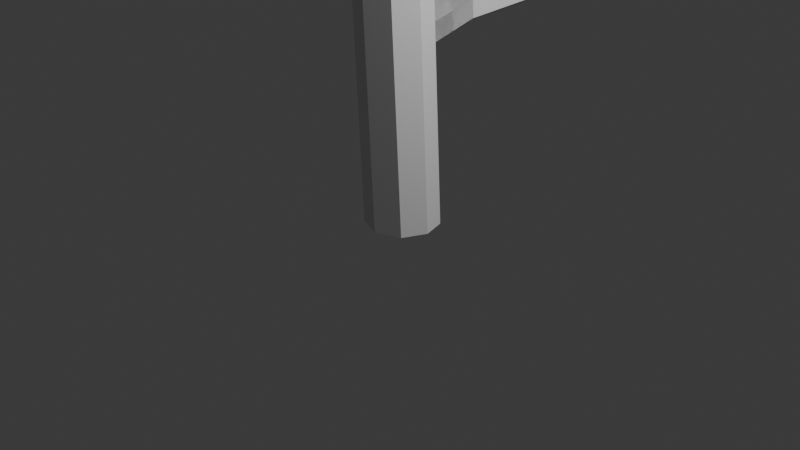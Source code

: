 # Source: tree.blend  (saved by Blender 4.0.36; exported with 4.5.12 LTS)
import bpy
from mathutils import Matrix  # noqa: F401  (used for matrix-valued properties, if any)

bpy.ops.wm.read_factory_settings(use_empty=True)
scene = bpy.context.scene
scene.name = 'Scene'

# ---- collections
col_collection = bpy.data.collections.new('Collection'); scene.collection.children.link(col_collection)

# ---- world
world_world = bpy.data.worlds.new('World'); scene.world = world_world
world_world.use_nodes = True; world_world.node_tree.nodes.clear()
_N = world_world.node_tree.nodes; _L = world_world.node_tree.links
n0 = _N.new('ShaderNodeOutputWorld'); n0.name = 'World Output'; n0.location = (300, 300)
n1 = _N.new('ShaderNodeBackground'); n1.name = 'Background'; n1.location = (10, 300)
n1.inputs[0].default_value = (0.05088, 0.05088, 0.05088, 1.0)
_L.new(n1.outputs[0], n0.inputs[0])
n0.is_active_output = True
world_world.color = (0.05088, 0.05088, 0.05088)
world_world.use_sun_shadow = False
world_world.sun_shadow_jitter_overblur = 0.0

# ---- cameras
cam_camera = bpy.data.cameras.new('Camera')
cam_camera.clip_end = 100.0
cam_camera.ortho_scale = 7.314

# ---- lights
light_light = bpy.data.lights.new('Light', 'POINT')
light_light.transmission_factor = 0.0
light_light.use_soft_falloff = False
light_light.energy = 1000.0
light_light.shadow_soft_size = 0.1
light_light.shadow_maximum_resolution = 0.006
light_light.use_absolute_resolution = True

# ---- meshes
me_cylinder_001 = bpy.data.meshes.new('Cylinder.001')
me_cylinder_001.from_pydata([(1.051, 1.0, -1.0), (0.0, 1.0, 1.0), (1.849, 0.7071, -1.0), (0.7984, 0.7071, 1.0), (2.051, 0.0, -1.0), (1.0, 0.0, 1.0), (1.758, -0.7071, -1.0), (0.7071, -0.7071, 1.0), (1.051, -1.0, -1.0), (0.0, -1.0, 1.0), (0.3436, -0.7071, -1.0), (-0.7071, -0.7071, 1.0), (0.05075, 0.0, -1.0), (-1.0, 0.0, 1.0), (0.3436, 0.7071, -1.0), (-0.7071, 0.7071, 1.0), (1.186, 0.7071, 1.422), (0.4791, 1.0, 1.422), (1.479, 0.0, 1.422), (1.186, -0.7071, 1.422), (0.4791, -1.0, 1.422), (-0.228, -0.7071, 1.422), (-0.5209, 0.0, 1.422), (-0.228, 0.7071, 1.422), (-0.2827, 0.7071, 1.781), (-0.9898, 1.0, 1.781), (0.01022, 0.0, 1.781), (-0.2827, -0.7071, 1.781), (-0.9898, -1.0, 1.781), (-1.697, -0.7071, 1.781), (-1.99, 0.0, 1.781), (-1.697, 0.7071, 1.781), (-1.275, 0.102, 2.686), (-1.355, 0.1442, 2.686), (-1.242, 3.943e-09, 2.686), (-1.275, -0.102, 2.686), (-1.355, -0.1442, 2.686), (-1.435, -0.102, 2.686), (-1.468, 3.943e-09, 2.686), (-1.435, 0.102, 2.686), (0.8492, 0.3749, 0.05496), (3.796, 0.3749, 0.09586), (1.122, 0.2651, 0.03008), (3.92, 0.2651, 0.06096), (1.236, 0.0, 0.01978), (3.866, 0.0, 0.04651), (1.122, -0.2651, 0.03008), (3.814, -0.2651, 0.06096), (0.8492, -0.3749, 0.05496), (3.691, -0.3749, 0.09586), (0.576, -0.2651, 0.07984), (3.672, -0.2651, 0.1307), (0.4628, 0.0, 0.09015), (3.621, 0.0, 0.1452), (0.576, 0.2651, 0.07984), (3.672, 0.2651, 0.1307), (7.014, 0.2651, 0.1863), (6.891, 0.3749, 0.2212), (6.96, 2.231e-06, 0.1719), (6.909, -0.2651, 0.1863), (6.785, -0.3749, 0.2212), (6.767, -0.2651, 0.2561), (6.715, 2.231e-06, 0.2706), (6.767, 0.2651, 0.2561), (9.189, 0.2651, 0.1909), (9.065, 0.3749, 0.2258), (9.135, 4.242e-06, 0.1764), (9.084, -0.2651, 0.1909), (9.065, -0.3749, 0.2258), (8.942, -0.2651, 0.2607), (8.89, 4.242e-06, 0.2751), (8.942, 0.2651, 0.2607), (9.994, 0.1024, 0.2559), (9.899, 0.1449, 0.2596), (10.03, 3.967e-06, 0.2544), (9.994, -0.1024, 0.2559), (9.899, -0.1449, 0.2596), (9.804, -0.1024, 0.2632), (9.765, 3.967e-06, 0.2647), (9.804, 0.1024, 0.2632), (-1.0, 0.1952, 1.851), (-2.974, 0.1952, 1.87), (-0.7519, 0.138, 1.87), (-2.829, 0.138, 1.888), (-0.6491, -2.524e-09, 1.877), (-2.769, -2.524e-09, 1.896), (-0.7519, -0.138, 1.87), (-2.829, -0.138, 1.888), (-1.0, -0.1952, 1.851), (-2.974, -0.1952, 1.87), (-1.248, -0.138, 1.833), (-3.12, -0.138, 1.851), (-1.351, -2.524e-09, 1.825), (-3.18, -2.524e-09, 1.844), (-1.248, 0.138, 1.833), (-3.12, 0.138, 1.851), (-3.773, 0.04106, 1.958), (-3.751, 0.05806, 1.939), (-3.783, -4.511e-07, 1.966), (-3.773, -0.04106, 1.958), (-3.751, -0.05806, 1.939), (-3.729, -0.04106, 1.921), (-3.72, -4.511e-07, 1.913), (-3.729, 0.04106, 1.921), (-0.5185, 0.2122, 0.4076), (-0.5424, 0.3001, 0.3792), (-0.5424, 0.3001, 0.3792), (-1.408, 0.3001, 0.3855), (-0.5185, 0.2122, 0.4076), (-1.384, 0.2122, 0.4139), (-0.5086, 0.0, 0.4194), (-1.374, 0.0, 0.4257), (-0.5185, -0.2122, 0.4076), (-1.384, -0.2122, 0.4139), (-0.5424, -0.3001, 0.3792), (-1.408, -0.3001, 0.3855), (-0.5663, -0.2122, 0.3508), (-1.432, -0.2122, 0.3571), (-0.5763, 0.0, 0.339), (-1.442, 0.0, 0.3453), (-0.5663, 0.2122, 0.3508), (-1.432, 0.2122, 0.3571), (-1.384, 0.2122, 0.4139), (-1.408, 0.3001, 0.3855), (-0.5086, 0.0, 0.4194), (-1.374, 0.0, 0.4257), (-0.5185, -0.2122, 0.4076), (-1.384, -0.2122, 0.4139), (-0.5424, -0.3001, 0.3792), (-1.408, -0.3001, 0.3855), (-0.5663, -0.2122, 0.3508), (-1.432, -0.2122, 0.3571), (-0.5763, 0.0, 0.339), (-1.442, 0.0, 0.3453), (-0.5663, 0.2122, 0.3508), (-1.432, 0.2122, 0.3571), (-2.881, 0.2122, 0.4265), (-2.994, 0.3001, 0.4007), (-2.833, 0.0, 0.4372), (-2.881, -0.2122, 0.4265), (-2.994, -0.3001, 0.4007), (-3.108, -0.2122, 0.3749), (-3.156, 0.0, 0.3643), (-3.108, 0.2122, 0.3749), (-3.915, 0.2122, 0.4787), (-4.029, 0.3001, 0.4529), (-3.868, 2.8e-07, 0.4894), (-3.915, -0.2122, 0.4787), (-4.029, -0.3001, 0.4529), (-4.143, -0.2122, 0.4271), (-4.19, 2.8e-07, 0.4164), (-4.143, 0.2122, 0.4271), (-4.314, 0.2434, 0.495), (-4.384, 0.2974, 0.4666), (-4.27, 0.04684, 0.5085), (-4.278, -0.1772, 0.4992), (-4.333, -0.2974, 0.4725), (-4.403, -0.2434, 0.4441), (-4.448, -0.04684, 0.4306), (-4.44, 0.1772, 0.4399), (-5.003, 0.2088, 0.5098), (-5.072, 0.2237, 0.4809), (-5.009, 0.03976, 0.5273), (-5.087, -0.1844, 0.5232), (-5.191, -0.3324, 0.4998), (-5.26, -0.3176, 0.4709), (-5.254, -0.1485, 0.4534), (-5.176, 0.07569, 0.4576), (-5.625, 0.136, 0.5136), (-5.669, 0.1358, 0.504), (-5.629, 0.1383, 0.5194), (-5.678, 0.1413, 0.518), (-5.744, 0.1433, 0.5103), (-5.787, 0.1431, 0.5006), (-5.784, 0.1408, 0.4948), (-5.734, 0.1378, 0.4962), (1.006, 0.5277, 1.391), (1.959, 0.5277, 1.435), (1.259, 0.3731, 1.37), (2.212, 0.3731, 1.414), (1.364, 0.0, 1.361), (2.316, 0.0, 1.406), (1.259, -0.3731, 1.37), (2.212, -0.3731, 1.414), (1.006, -0.5277, 1.391), (1.959, -0.5277, 1.435), (0.7538, -0.3731, 1.412), (1.706, -0.3731, 1.456), (0.6492, 0.0, 1.42), (1.602, 0.0, 1.464), (0.7538, 0.3731, 1.412), (1.706, 0.3731, 1.456), (1.006, 0.5277, 1.391), (1.259, 0.3731, 1.37), (2.212, 0.3731, 1.414), (1.959, 0.5277, 1.435), (1.364, 0.0, 1.361), (2.316, 0.0, 1.406), (1.259, -0.3731, 1.37), (2.212, -0.3731, 1.414), (1.006, -0.5277, 1.391), (1.959, -0.5277, 1.435), (0.7538, -0.3731, 1.412), (1.706, -0.3731, 1.456), (0.6492, 0.0, 1.42), (1.602, 0.0, 1.464), (0.7538, 0.3731, 1.412), (1.706, 0.3731, 1.456), (3.182, 0.3731, 1.561), (3.102, 0.5277, 1.594), (3.214, 0.0, 1.547), (3.182, -0.3731, 1.561), (3.102, -0.5277, 1.594), (3.023, -0.2246, 1.638), (2.99, 0.001799, 1.64), (3.023, 0.3731, 1.627), (4.313, 0.3731, 1.592), (4.234, 0.5277, 1.625), (4.346, -1.362e-07, 1.578), (4.313, -0.3731, 1.592), (4.234, -0.5277, 1.625), (4.155, -0.5217, 1.646), (4.122, -0.001799, 1.671), (4.155, 0.3731, 1.658), (5.247, 0.09583, 1.645), (5.213, 0.1355, 1.652), (5.261, -1.503e-07, 1.642), (5.247, -0.09583, 1.645), (5.213, -0.1355, 1.652), (5.179, -0.09583, 1.658), (5.165, -1.503e-07, 1.661), (5.179, 0.09583, 1.658), (1.343, 0.5681, -0.4429), (1.852, 1.777, -0.3733), (1.055, 0.5564, -0.3873), (1.564, 1.765, -0.3177), (0.6288, 0.5941, -0.366), (1.138, 1.803, -0.2964), (0.3141, 0.6592, -0.3914), (0.8231, 1.868, -0.3217), (0.2954, 0.7135, -0.4486), (0.8044, 1.922, -0.3789), (0.5836, 0.7253, -0.5041), (1.093, 1.934, -0.4345), (1.01, 0.6875, -0.5255), (1.519, 1.896, -0.4558), (1.324, 0.6224, -0.5001), (1.833, 1.831, -0.4305), (1.343, 0.5681, -0.4429), (1.055, 0.5564, -0.3873), (1.564, 1.765, -0.3177), (1.852, 1.777, -0.3733), (0.6288, 0.5941, -0.366), (1.138, 1.803, -0.2964), (0.3141, 0.6592, -0.3914), (0.8231, 1.868, -0.3217), (0.2954, 0.7135, -0.4486), (0.8044, 1.922, -0.3789), (0.5836, 0.7253, -0.5041), (1.093, 1.934, -0.4345), (1.01, 0.6875, -0.5255), (1.519, 1.896, -0.4558), (1.324, 0.6224, -0.5001), (1.833, 1.831, -0.4305), (1.841, 3.816, -0.3085), (2.13, 4.104, -0.3559), (1.415, 3.742, -0.2882), (1.101, 3.925, -0.3068), (1.082, 4.258, -0.3534), (1.37, 4.546, -0.4008), (1.796, 4.621, -0.4212), (2.111, 4.438, -0.4026), (2.011, 4.982, -0.2248), (2.299, 5.27, -0.2721), (1.585, 4.908, -0.2044), (1.27, 5.091, -0.223), (1.252, 5.424, -0.2696), (1.54, 5.713, -0.317), (1.966, 5.787, -0.3374), (2.281, 5.604, -0.3188), (2.011, 5.108, -0.217), (2.299, 5.27, -0.2702), (1.585, 5.087, -0.1955), (1.27, 5.218, -0.2181), (1.252, 5.425, -0.2716), (1.54, 5.587, -0.3248), (1.966, 5.608, -0.3463), (2.281, 5.477, -0.3237), (2.172, 6.373, -0.168), (2.46, 6.535, -0.2212), (1.745, 6.352, -0.1465), (1.431, 6.483, -0.1691), (1.412, 6.69, -0.2226), (1.7, 6.851, -0.2758), (2.127, 6.873, -0.2973), (2.441, 6.742, -0.2747), (2.577, 9.831, -0.03936), (2.865, 9.737, -0.09413), (2.151, 9.908, -0.01912), (1.836, 9.924, -0.04527), (1.817, 9.869, -0.1025), (2.105, 9.776, -0.1572), (2.532, 9.698, -0.1775), (2.846, 9.682, -0.1513), (2.729, 11.11, -0.05237), (3.017, 11.01, -0.1071), (2.302, 11.18, -0.03213), (1.988, 11.2, -0.05827), (1.969, 11.14, -0.1155), (2.257, 11.05, -0.1702), (2.684, 10.97, -0.1905), (2.998, 10.96, -0.1643), (2.588, 12.02, -0.1161), (2.57, 11.93, -0.1203), (2.613, 12.1, -0.1146), (2.632, 12.11, -0.1166), (2.633, 12.06, -0.1209), (2.616, 11.96, -0.1251), (2.59, 11.89, -0.1267), (2.571, 11.87, -0.1247), (-0.1151, -0.5527, 0.8534), (-0.421, -1.184, 0.8797), (0.06985, -0.7213, 0.8469), (-0.2361, -1.353, 0.8732), (0.09317, -0.9011, 0.8313), (-0.2128, -1.532, 0.8576), (-0.05874, -0.9867, 0.8157), (-0.3647, -1.618, 0.8419), (-0.2969, -0.9279, 0.8092), (-0.6028, -1.559, 0.8355), (-0.4818, -0.7593, 0.8157), (-0.7878, -1.391, 0.8419), (-0.5051, -0.5795, 0.8313), (-0.8111, -1.211, 0.8576), (-0.3532, -0.4939, 0.8469), (-0.6592, -1.125, 0.8732), (-0.2361, -1.353, 0.8732), (-0.421, -1.184, 0.8797), (-0.2128, -1.532, 0.8576), (-0.3647, -1.618, 0.8419), (-0.6028, -1.559, 0.8355), (-0.7878, -1.391, 0.8419), (-0.8111, -1.211, 0.8576), (-0.6592, -1.125, 0.8732), (-0.708, -2.392, 0.9803), (-0.8929, -2.253, 0.9919), (-0.6847, -2.512, 0.9596), (-0.8366, -2.542, 0.942), (-1.075, -2.466, 0.9378), (-1.26, -2.327, 0.9494), (-1.283, -2.207, 0.9701), (-1.131, -2.176, 0.9877), (-1.013, -3.219, 1.025), (-1.198, -3.08, 1.037), (-0.99, -3.339, 1.004), (-1.142, -3.37, 0.9869), (-1.38, -3.294, 0.9827), (-1.565, -3.155, 0.9943), (-1.588, -3.035, 1.015), (-1.436, -3.004, 1.033), (-1.413, -3.702, 1.037), (-1.45, -3.563, 1.037), (-1.409, -3.822, 1.036), (-1.439, -3.853, 1.035), (-1.485, -3.776, 1.034), (-1.521, -3.637, 1.035), (-1.526, -3.517, 1.036), (-1.496, -3.487, 1.037), (0.5726, 0.2163, 0.4737), (0.9191, 1.456, 0.6277), (0.7265, 0.2265, 0.5355), (0.9934, 1.244, 0.647), (0.5362, 0.3623, 0.6097), (0.9015, 1.09, 0.6748), (0.1132, 0.5439, 0.6528), (0.6974, 1.082, 0.6948), (-0.2947, 0.6652, 0.6397), (0.5006, 1.226, 0.6954), (-0.4486, 0.6549, 0.578), (0.4264, 1.438, 0.6761), (-0.2583, 0.5192, 0.5038), (0.5182, 1.592, 0.6484), (0.1647, 0.3375, 0.4606), (0.7223, 1.6, 0.6283), (1.854, 2.525, 0.7519), (1.779, 2.737, 0.7327), (1.762, 2.37, 0.7797), (1.558, 2.363, 0.7998), (1.361, 2.507, 0.8003), (1.287, 2.718, 0.7811), (1.378, 2.873, 0.7533), (1.583, 2.881, 0.7333), (1.854, 2.506, 0.7534), (1.779, 2.69, 0.7315), (1.762, 2.39, 0.783), (1.558, 2.41, 0.803), (1.361, 2.553, 0.8016), (1.287, 2.737, 0.7796), (1.378, 2.853, 0.75), (1.583, 2.834, 0.73), (2.218, 3.104, 0.79), (2.144, 3.288, 0.7681), (2.126, 2.988, 0.8197), (1.922, 3.007, 0.8396), (1.725, 3.151, 0.8382), (1.651, 3.335, 0.8163), (1.743, 3.451, 0.7866), (1.947, 3.431, 0.7667), (2.408, 3.476, 0.8225), (2.334, 3.562, 0.8231), (2.316, 3.422, 0.8218), (2.112, 3.431, 0.8213), (1.915, 3.498, 0.8214), (1.841, 3.584, 0.8219), (1.933, 3.639, 0.8226), (2.137, 3.63, 0.8231), (0.4372, -0.06447, 0.262), (0.4372, -1.69, 0.3444), (0.6806, -0.2172, 0.2523), (0.6806, -1.774, 0.3282), (0.7814, -0.5859, 0.2287), (0.7814, -1.977, 0.2893), (0.6806, -0.9546, 0.2052), (0.6806, -2.181, 0.2504), (0.4372, -1.107, 0.1954), (0.4372, -2.265, 0.2343), (0.1938, -0.9546, 0.2052), (0.1938, -2.181, 0.2504), (0.09294, -0.5859, 0.2287), (0.09294, -1.977, 0.2893), (0.1938, -0.2172, 0.2523), (0.1938, -1.774, 0.3282), (0.6806, -3.584, 0.4225), (0.4372, -3.461, 0.4359), (0.7814, -3.881, 0.3903), (0.6806, -4.178, 0.3581), (0.4372, -4.301, 0.3447), (0.1938, -4.178, 0.3581), (0.09294, -3.881, 0.3903), (0.1938, -3.584, 0.4225), (0.4971, -4.213, 0.4564), (0.4372, -4.09, 0.4594), (0.5219, -4.51, 0.4492), (0.4971, -4.807, 0.442), (0.4372, -4.93, 0.439), (0.3773, -4.807, 0.442), (0.3524, -4.51, 0.4492), (0.3773, -4.213, 0.4564)], [], [(0, 1, 3, 2), (2, 3, 5, 4), (4, 5, 7, 6), (6, 7, 9, 8), (8, 9, 11, 10), (10, 11, 13, 12), (1, 15, 23, 17), (12, 13, 15, 14), (14, 15, 1, 0), (0, 2, 4, 6, 8, 10, 12, 14), (23, 22, 30, 31), (3, 1, 17, 16), (7, 5, 18, 19), (13, 11, 21, 22), (9, 7, 19, 20), (15, 13, 22, 23), (5, 3, 16, 18), (11, 9, 20, 21), (27, 26, 34, 35), (21, 20, 28, 29), (19, 18, 26, 27), (16, 17, 25, 24), (17, 23, 31, 25), (22, 21, 29, 30), (20, 19, 27, 28), (18, 16, 24, 26), (32, 33, 39, 38, 37, 36, 35, 34), (24, 25, 33, 32), (25, 31, 39, 33), (30, 29, 37, 38), (28, 27, 35, 36), (26, 24, 32, 34), (31, 30, 38, 39), (29, 28, 36, 37), (40, 41, 43, 42), (42, 43, 45, 44), (44, 45, 47, 46), (46, 47, 49, 48), (48, 49, 51, 50), (50, 51, 53, 52), (49, 47, 59, 60), (52, 53, 55, 54), (54, 55, 41, 40), (40, 42, 44, 46, 48, 50, 52, 54), (59, 58, 66, 67), (55, 53, 62, 63), (45, 43, 56, 58), (51, 49, 60, 61), (41, 55, 63, 57), (43, 41, 57, 56), (47, 45, 58, 59), (53, 51, 61, 62), (71, 70, 78, 79), (56, 57, 65, 64), (57, 63, 71, 65), (62, 61, 69, 70), (60, 59, 67, 68), (58, 56, 64, 66), (63, 62, 70, 71), (61, 60, 68, 69), (72, 73, 79, 78, 77, 76, 75, 74), (69, 68, 76, 77), (67, 66, 74, 75), (64, 65, 73, 72), (65, 71, 79, 73), (70, 69, 77, 78), (68, 67, 75, 76), (66, 64, 72, 74), (80, 81, 83, 82), (82, 83, 85, 84), (84, 85, 87, 86), (86, 87, 89, 88), (88, 89, 91, 90), (90, 91, 93, 92), (89, 87, 99, 100), (92, 93, 95, 94), (94, 95, 81, 80), (80, 82, 84, 86, 88, 90, 92, 94), (96, 97, 103, 102, 101, 100, 99, 98), (95, 93, 102, 103), (85, 83, 96, 98), (91, 89, 100, 101), (81, 95, 103, 97), (83, 81, 97, 96), (87, 85, 98, 99), (93, 91, 101, 102), (109, 111, 138, 136), (122, 123, 135, 133, 131, 129, 127, 125), (106, 108, 109, 107), (117, 119, 142, 141), (130, 131, 133, 132), (108, 110, 111, 109), (121, 107, 137, 143), (128, 129, 131, 130), (110, 112, 113, 111), (142, 143, 151, 150), (126, 127, 129, 128), (112, 114, 115, 113), (105, 104, 124, 126, 128, 130, 132, 134), (124, 125, 127, 126), (114, 116, 117, 115), (134, 135, 123, 105), (104, 122, 125, 124), (116, 118, 119, 117), (113, 115, 140, 139), (105, 123, 122, 104), (118, 120, 121, 119), (115, 117, 141, 140), (132, 133, 135, 134), (120, 106, 107, 121), (106, 120, 118, 116, 114, 112, 110, 108), (107, 109, 136, 137), (111, 113, 139, 138), (119, 121, 143, 142), (147, 148, 156, 155), (140, 141, 149, 148), (138, 139, 147, 146), (137, 136, 144, 145), (143, 137, 145, 151), (141, 142, 150, 149), (139, 140, 148, 147), (136, 138, 146, 144), (159, 153, 161, 167), (144, 146, 154, 152), (150, 151, 159, 158), (148, 149, 157, 156), (146, 147, 155, 154), (145, 144, 152, 153), (151, 145, 153, 159), (149, 150, 158, 157), (166, 167, 175, 174), (157, 158, 166, 165), (155, 156, 164, 163), (152, 154, 162, 160), (158, 159, 167, 166), (156, 157, 165, 164), (154, 155, 163, 162), (153, 152, 160, 161), (168, 170, 171, 172, 173, 174, 175, 169), (164, 165, 173, 172), (162, 163, 171, 170), (161, 160, 168, 169), (167, 161, 169, 175), (165, 166, 174, 173), (163, 164, 172, 171), (160, 162, 170, 168), (176, 178, 179, 177), (178, 180, 181, 179), (180, 182, 183, 181), (182, 184, 185, 183), (184, 186, 187, 185), (186, 188, 189, 187), (187, 189, 214, 213), (188, 190, 191, 189), (190, 176, 177, 191), (176, 190, 188, 186, 184, 182, 180, 178), (192, 195, 194, 193), (193, 194, 197, 196), (196, 197, 199, 198), (198, 199, 201, 200), (200, 201, 203, 202), (202, 203, 205, 204), (194, 195, 207, 205, 203, 201, 199, 197), (204, 205, 207, 206), (206, 207, 195, 192), (192, 193, 196, 198, 200, 202, 204, 206), (210, 211, 219, 218), (183, 185, 212, 211), (189, 191, 215, 214), (179, 181, 210, 208), (185, 187, 213, 212), (191, 177, 209, 215), (177, 179, 208, 209), (181, 183, 211, 210), (222, 223, 231, 230), (209, 208, 216, 217), (215, 209, 217, 223), (213, 214, 222, 221), (211, 212, 220, 219), (208, 210, 218, 216), (214, 215, 223, 222), (212, 213, 221, 220), (224, 226, 227, 228, 229, 230, 231, 225), (220, 221, 229, 228), (218, 219, 227, 226), (217, 216, 224, 225), (223, 217, 225, 231), (221, 222, 230, 229), (219, 220, 228, 227), (216, 218, 226, 224), (232, 234, 235, 233), (234, 236, 237, 235), (236, 238, 239, 237), (238, 240, 241, 239), (240, 242, 243, 241), (242, 244, 245, 243), (235, 237, 239, 241, 243, 245, 247, 233), (244, 246, 247, 245), (246, 232, 233, 247), (232, 246, 244, 242, 240, 238, 236, 234), (248, 251, 250, 249), (249, 250, 253, 252), (252, 253, 255, 254), (254, 255, 257, 256), (256, 257, 259, 258), (258, 259, 261, 260), (263, 261, 270, 271), (260, 261, 263, 262), (262, 263, 251, 248), (248, 249, 252, 254, 256, 258, 260, 262), (265, 271, 279, 273), (253, 250, 264, 266), (259, 257, 268, 269), (251, 263, 271, 265), (250, 251, 265, 264), (255, 253, 266, 267), (261, 259, 269, 270), (257, 255, 267, 268), (275, 274, 282, 283), (270, 269, 277, 278), (268, 267, 275, 276), (266, 264, 272, 274), (271, 270, 278, 279), (269, 268, 276, 277), (267, 266, 274, 275), (264, 265, 273, 272), (287, 286, 294, 295), (272, 273, 281, 280), (273, 279, 287, 281), (278, 277, 285, 286), (276, 275, 283, 284), (274, 272, 280, 282), (279, 278, 286, 287), (277, 276, 284, 285), (292, 291, 299, 300), (285, 284, 292, 293), (283, 282, 290, 291), (280, 281, 289, 288), (281, 287, 295, 289), (286, 285, 293, 294), (284, 283, 291, 292), (282, 280, 288, 290), (297, 303, 311, 305), (290, 288, 296, 298), (295, 294, 302, 303), (293, 292, 300, 301), (291, 290, 298, 299), (288, 289, 297, 296), (289, 295, 303, 297), (294, 293, 301, 302), (309, 308, 316, 317), (302, 301, 309, 310), (300, 299, 307, 308), (298, 296, 304, 306), (303, 302, 310, 311), (301, 300, 308, 309), (299, 298, 306, 307), (296, 297, 305, 304), (312, 313, 319, 318, 317, 316, 315, 314), (307, 306, 314, 315), (304, 305, 313, 312), (305, 311, 319, 313), (310, 309, 317, 318), (308, 307, 315, 316), (306, 304, 312, 314), (311, 310, 318, 319), (320, 321, 323, 322), (322, 323, 325, 324), (324, 325, 327, 326), (326, 327, 329, 328), (328, 329, 331, 330), (330, 331, 333, 332), (325, 323, 336, 338), (332, 333, 335, 334), (334, 335, 321, 320), (320, 322, 324, 326, 328, 330, 332, 334), (342, 341, 349, 350), (331, 329, 340, 341), (321, 335, 343, 337), (323, 321, 337, 336), (327, 325, 338, 339), (333, 331, 341, 342), (329, 327, 339, 340), (335, 333, 342, 343), (344, 345, 353, 352), (340, 339, 347, 348), (338, 336, 344, 346), (343, 342, 350, 351), (341, 340, 348, 349), (339, 338, 346, 347), (336, 337, 345, 344), (337, 343, 351, 345), (359, 358, 366, 367), (345, 351, 359, 353), (350, 349, 357, 358), (348, 347, 355, 356), (346, 344, 352, 354), (351, 350, 358, 359), (349, 348, 356, 357), (347, 346, 354, 355), (360, 361, 367, 366, 365, 364, 363, 362), (357, 356, 364, 365), (355, 354, 362, 363), (352, 353, 361, 360), (353, 359, 367, 361), (358, 357, 365, 366), (356, 355, 363, 364), (354, 352, 360, 362), (368, 369, 371, 370), (370, 371, 373, 372), (372, 373, 375, 374), (374, 375, 377, 376), (376, 377, 379, 378), (378, 379, 381, 380), (377, 375, 387, 388), (380, 381, 383, 382), (382, 383, 369, 368), (368, 370, 372, 374, 376, 378, 380, 382), (385, 391, 399, 393), (383, 381, 390, 391), (373, 371, 384, 386), (379, 377, 388, 389), (369, 383, 391, 385), (371, 369, 385, 384), (375, 373, 386, 387), (381, 379, 389, 390), (397, 396, 404, 405), (390, 389, 397, 398), (388, 387, 395, 396), (386, 384, 392, 394), (391, 390, 398, 399), (389, 388, 396, 397), (387, 386, 394, 395), (384, 385, 393, 392), (407, 406, 414, 415), (395, 394, 402, 403), (392, 393, 401, 400), (393, 399, 407, 401), (398, 397, 405, 406), (396, 395, 403, 404), (394, 392, 400, 402), (399, 398, 406, 407), (408, 409, 415, 414, 413, 412, 411, 410), (405, 404, 412, 413), (403, 402, 410, 411), (400, 401, 409, 408), (401, 407, 415, 409), (406, 405, 413, 414), (404, 403, 411, 412), (402, 400, 408, 410), (416, 417, 419, 418), (418, 419, 421, 420), (420, 421, 423, 422), (422, 423, 425, 424), (424, 425, 427, 426), (426, 427, 429, 428), (421, 419, 432, 434), (428, 429, 431, 430), (430, 431, 417, 416), (416, 418, 420, 422, 424, 426, 428, 430), (438, 437, 445, 446), (427, 425, 436, 437), (417, 431, 439, 433), (419, 417, 433, 432), (423, 421, 434, 435), (429, 427, 437, 438), (425, 423, 435, 436), (431, 429, 438, 439), (440, 441, 447, 446, 445, 444, 443, 442), (436, 435, 443, 444), (434, 432, 440, 442), (439, 438, 446, 447), (437, 436, 444, 445), (435, 434, 442, 443), (432, 433, 441, 440), (433, 439, 447, 441)])
_uv = me_cylinder_001.uv_layers.new(name='UVMap')
_uv.uv.foreach_set('vector', [1.0, 0.5, 1.0, 1.0, 0.875, 1.0, 0.875, 0.5, 0.875, 0.5, 0.875, 1.0, 0.75, 1.0, 0.75, 0.5, 0.75, 0.5, 0.75, 1.0, 0.625, 1.0, 0.625, 0.5, 0.625, 0.5, 0.625, 1.0, 0.5, 1.0, 0.5, 0.5, 0.5, 0.5, 0.5, 1.0, 0.375, 1.0, 0.375, 0.5, 0.375, 0.5, 0.375, 1.0, 0.25, 1.0, 0.25, 0.5, 0.0, 1.0, 0.125, 1.0, 0.125, 1.0, 0.0, 1.0, 0.25, 0.5, 0.25, 1.0, 0.125, 1.0, 0.125, 0.5, 0.125, 0.5, 0.125, 1.0, 0.0, 1.0, 0.0, 0.5, 0.75, 0.49, 0.9197, 0.4197, 0.99, 0.25, 0.9197, 0.08029, 0.75, 0.01, 0.5803, 0.08029, 0.51, 0.25, 0.5803, 0.4197, 0.125, 1.0, 0.25, 1.0, 0.25, 1.0, 0.125, 1.0, 0.875, 1.0, 1.0, 1.0, 1.0, 1.0, 0.875, 1.0, 0.625, 1.0, 0.75, 1.0, 0.75, 1.0, 0.625, 1.0, 0.25, 1.0, 0.375, 1.0, 0.375, 1.0, 0.25, 1.0, 0.5, 1.0, 0.625, 1.0, 0.625, 1.0, 0.5, 1.0, 0.125, 1.0, 0.25, 1.0, 0.25, 1.0, 0.125, 1.0, 0.75, 1.0, 0.875, 1.0, 0.875, 1.0, 0.75, 1.0, 0.375, 1.0, 0.5, 1.0, 0.5, 1.0, 0.375, 1.0, 0.625, 1.0, 0.75, 1.0, 0.75, 1.0, 0.625, 1.0, 0.375, 1.0, 0.5, 1.0, 0.5, 1.0, 0.375, 1.0, 0.625, 1.0, 0.75, 1.0, 0.75, 1.0, 0.625, 1.0, 0.875, 1.0, 1.0, 1.0, 1.0, 1.0, 0.875, 1.0, 0.0, 1.0, 0.125, 1.0, 0.125, 1.0, 0.0, 1.0, 0.25, 1.0, 0.375, 1.0, 0.375, 1.0, 0.25, 1.0, 0.5, 1.0, 0.625, 1.0, 0.625, 1.0, 0.5, 1.0, 0.75, 1.0, 0.875, 1.0, 0.875, 1.0, 0.75, 1.0, 0.4197, 0.4197, 0.25, 0.49, 0.08029, 0.4197, 0.01, 0.25, 0.08029, 0.08029, 0.25, 0.01, 0.4197, 0.08029, 0.49, 0.25, 0.875, 1.0, 1.0, 1.0, 1.0, 1.0, 0.875, 1.0, 0.0, 1.0, 0.125, 1.0, 0.125, 1.0, 0.0, 1.0, 0.25, 1.0, 0.375, 1.0, 0.375, 1.0, 0.25, 1.0, 0.5, 1.0, 0.625, 1.0, 0.625, 1.0, 0.5, 1.0, 0.75, 1.0, 0.875, 1.0, 0.875, 1.0, 0.75, 1.0, 0.125, 1.0, 0.25, 1.0, 0.25, 1.0, 0.125, 1.0, 0.375, 1.0, 0.5, 1.0, 0.5, 1.0, 0.375, 1.0, 1.0, 0.5, 1.0, 1.0, 0.875, 1.0, 0.875, 0.5, 0.875, 0.5, 0.875, 1.0, 0.75, 1.0, 0.75, 0.5, 0.75, 0.5, 0.75, 1.0, 0.625, 1.0, 0.625, 0.5, 0.625, 0.5, 0.625, 1.0, 0.5, 1.0, 0.5, 0.5, 0.5, 0.5, 0.5, 1.0, 0.375, 1.0, 0.375, 0.5, 0.375, 0.5, 0.375, 1.0, 0.25, 1.0, 0.25, 0.5, 0.5, 1.0, 0.625, 1.0, 0.625, 1.0, 0.5, 1.0, 0.25, 0.5, 0.25, 1.0, 0.125, 1.0, 0.125, 0.5, 0.125, 0.5, 0.125, 1.0, 0.0, 1.0, 0.0, 0.5, 0.75, 0.49, 0.9197, 0.4197, 0.99, 0.25, 0.9197, 0.08029, 0.75, 0.01, 0.5803, 0.08029, 0.51, 0.25, 0.5803, 0.4197, 0.625, 1.0, 0.75, 1.0, 0.75, 1.0, 0.625, 1.0, 0.125, 1.0, 0.25, 1.0, 0.25, 1.0, 0.125, 1.0, 0.75, 1.0, 0.875, 1.0, 0.875, 1.0, 0.75, 1.0, 0.375, 1.0, 0.5, 1.0, 0.5, 1.0, 0.375, 1.0, 0.0, 1.0, 0.125, 1.0, 0.125, 1.0, 0.0, 1.0, 0.875, 1.0, 1.0, 1.0, 1.0, 1.0, 0.875, 1.0, 0.625, 1.0, 0.75, 1.0, 0.75, 1.0, 0.625, 1.0, 0.25, 1.0, 0.375, 1.0, 0.375, 1.0, 0.25, 1.0, 0.125, 1.0, 0.25, 1.0, 0.25, 1.0, 0.125, 1.0, 0.875, 1.0, 1.0, 1.0, 1.0, 1.0, 0.875, 1.0, 0.0, 1.0, 0.125, 1.0, 0.125, 1.0, 0.0, 1.0, 0.25, 1.0, 0.375, 1.0, 0.375, 1.0, 0.25, 1.0, 0.5, 1.0, 0.625, 1.0, 0.625, 1.0, 0.5, 1.0, 0.75, 1.0, 0.875, 1.0, 0.875, 1.0, 0.75, 1.0, 0.125, 1.0, 0.25, 1.0, 0.25, 1.0, 0.125, 1.0, 0.375, 1.0, 0.5, 1.0, 0.5, 1.0, 0.375, 1.0, 0.4197, 0.4197, 0.25, 0.49, 0.08029, 0.4197, 0.01, 0.25, 0.08029, 0.08029, 0.25, 0.01, 0.4197, 0.08029, 0.49, 0.25, 0.375, 1.0, 0.5, 1.0, 0.5, 1.0, 0.375, 1.0, 0.625, 1.0, 0.75, 1.0, 0.75, 1.0, 0.625, 1.0, 0.875, 1.0, 1.0, 1.0, 1.0, 1.0, 0.875, 1.0, 0.0, 1.0, 0.125, 1.0, 0.125, 1.0, 0.0, 1.0, 0.25, 1.0, 0.375, 1.0, 0.375, 1.0, 0.25, 1.0, 0.5, 1.0, 0.625, 1.0, 0.625, 1.0, 0.5, 1.0, 0.75, 1.0, 0.875, 1.0, 0.875, 1.0, 0.75, 1.0, 1.0, 0.5, 1.0, 1.0, 0.875, 1.0, 0.875, 0.5, 0.875, 0.5, 0.875, 1.0, 0.75, 1.0, 0.75, 0.5, 0.75, 0.5, 0.75, 1.0, 0.625, 1.0, 0.625, 0.5, 0.625, 0.5, 0.625, 1.0, 0.5, 1.0, 0.5, 0.5, 0.5, 0.5, 0.5, 1.0, 0.375, 1.0, 0.375, 0.5, 0.375, 0.5, 0.375, 1.0, 0.25, 1.0, 0.25, 0.5, 0.5, 1.0, 0.625, 1.0, 0.625, 1.0, 0.5, 1.0, 0.25, 0.5, 0.25, 1.0, 0.125, 1.0, 0.125, 0.5, 0.125, 0.5, 0.125, 1.0, 0.0, 1.0, 0.0, 0.5, 0.75, 0.49, 0.9197, 0.4197, 0.99, 0.25, 0.9197, 0.08029, 0.75, 0.01, 0.5803, 0.08029, 0.51, 0.25, 0.5803, 0.4197, 0.4197, 0.4197, 0.25, 0.49, 0.08029, 0.4197, 0.01, 0.25, 0.08029, 0.08029, 0.25, 0.01, 0.4197, 0.08029, 0.49, 0.25, 0.125, 1.0, 0.25, 1.0, 0.25, 1.0, 0.125, 1.0, 0.75, 1.0, 0.875, 1.0, 0.875, 1.0, 0.75, 1.0, 0.375, 1.0, 0.5, 1.0, 0.5, 1.0, 0.375, 1.0, 0.0, 1.0, 0.125, 1.0, 0.125, 1.0, 0.0, 1.0, 0.875, 1.0, 1.0, 1.0, 1.0, 1.0, 0.875, 1.0, 0.625, 1.0, 0.75, 1.0, 0.75, 1.0, 0.625, 1.0, 0.25, 1.0, 0.375, 1.0, 0.375, 1.0, 0.25, 1.0, 0.875, 1.0, 0.75, 1.0, 0.75, 1.0, 0.875, 1.0, 0.4197, 0.4197, 0.25, 0.49, 0.08029, 0.4197, 0.01, 0.25, 0.08029, 0.08029, 0.25, 0.01, 0.4197, 0.08029, 0.49, 0.25, 1.0, 0.5, 0.875, 0.5, 0.875, 1.0, 1.0, 1.0, 0.375, 1.0, 0.25, 1.0, 0.25, 1.0, 0.375, 1.0, 0.375, 0.5, 0.375, 1.0, 0.25, 1.0, 0.25, 0.5, 0.875, 0.5, 0.75, 0.5, 0.75, 1.0, 0.875, 1.0, 0.125, 1.0, 0.0, 1.0, 0.0, 1.0, 0.125, 1.0, 0.5, 0.5, 0.5, 1.0, 0.375, 1.0, 0.375, 0.5, 0.75, 0.5, 0.625, 0.5, 0.625, 1.0, 0.75, 1.0, 0.25, 1.0, 0.125, 1.0, 0.125, 1.0, 0.25, 1.0, 0.625, 0.5, 0.625, 1.0, 0.5, 1.0, 0.5, 0.5, 0.625, 0.5, 0.5, 0.5, 0.5, 1.0, 0.625, 1.0, 0.75, 0.49, 0.9197, 0.4197, 0.99, 0.25, 0.9197, 0.08029, 0.75, 0.01, 0.5803, 0.08029, 0.51, 0.25, 0.5803, 0.4197, 0.75, 0.5, 0.75, 1.0, 0.625, 1.0, 0.625, 0.5, 0.5, 0.5, 0.375, 0.5, 0.375, 1.0, 0.5, 1.0, 0.125, 0.5, 0.125, 1.0, 0.0, 1.0, 0.0, 0.5, 0.875, 0.5, 0.875, 1.0, 0.75, 1.0, 0.75, 0.5, 0.375, 0.5, 0.25, 0.5, 0.25, 1.0, 0.375, 1.0, 0.625, 1.0, 0.5, 1.0, 0.5, 1.0, 0.625, 1.0, 1.0, 0.5, 1.0, 1.0, 0.875, 1.0, 0.875, 0.5, 0.25, 0.5, 0.125, 0.5, 0.125, 1.0, 0.25, 1.0, 0.5, 1.0, 0.375, 1.0, 0.375, 1.0, 0.5, 1.0, 0.25, 0.5, 0.25, 1.0, 0.125, 1.0, 0.125, 0.5, 0.125, 0.5, 0.0, 0.5, 0.0, 1.0, 0.125, 1.0, 0.75, 0.49, 0.5803, 0.4197, 0.51, 0.25, 0.5803, 0.08029, 0.75, 0.01, 0.9197, 0.08029, 0.99, 0.25, 0.9197, 0.4197, 1.0, 1.0, 0.875, 1.0, 0.875, 1.0, 1.0, 1.0, 0.75, 1.0, 0.625, 1.0, 0.625, 1.0, 0.75, 1.0, 0.25, 1.0, 0.125, 1.0, 0.125, 1.0, 0.25, 1.0, 0.625, 1.0, 0.5, 1.0, 0.5, 1.0, 0.625, 1.0, 0.5, 1.0, 0.375, 1.0, 0.375, 1.0, 0.5, 1.0, 0.75, 1.0, 0.625, 1.0, 0.625, 1.0, 0.75, 1.0, 1.0, 1.0, 0.875, 1.0, 0.875, 1.0, 1.0, 1.0, 0.125, 1.0, 0.0, 1.0, 0.0, 1.0, 0.125, 1.0, 0.375, 1.0, 0.25, 1.0, 0.25, 1.0, 0.375, 1.0, 0.625, 1.0, 0.5, 1.0, 0.5, 1.0, 0.625, 1.0, 0.875, 1.0, 0.75, 1.0, 0.75, 1.0, 0.875, 1.0, 0.125, 1.0, 0.0, 1.0, 0.0, 1.0, 0.125, 1.0, 0.875, 1.0, 0.75, 1.0, 0.75, 1.0, 0.875, 1.0, 0.25, 1.0, 0.125, 1.0, 0.125, 1.0, 0.25, 1.0, 0.5, 1.0, 0.375, 1.0, 0.375, 1.0, 0.5, 1.0, 0.75, 1.0, 0.625, 1.0, 0.625, 1.0, 0.75, 1.0, 1.0, 1.0, 0.875, 1.0, 0.875, 1.0, 1.0, 1.0, 0.125, 1.0, 0.0, 1.0, 0.0, 1.0, 0.125, 1.0, 0.375, 1.0, 0.25, 1.0, 0.25, 1.0, 0.375, 1.0, 0.25, 1.0, 0.125, 1.0, 0.125, 1.0, 0.25, 1.0, 0.375, 1.0, 0.25, 1.0, 0.25, 1.0, 0.375, 1.0, 0.625, 1.0, 0.5, 1.0, 0.5, 1.0, 0.625, 1.0, 0.875, 1.0, 0.75, 1.0, 0.75, 1.0, 0.875, 1.0, 0.25, 1.0, 0.125, 1.0, 0.125, 1.0, 0.25, 1.0, 0.5, 1.0, 0.375, 1.0, 0.375, 1.0, 0.5, 1.0, 0.75, 1.0, 0.625, 1.0, 0.625, 1.0, 0.75, 1.0, 1.0, 1.0, 0.875, 1.0, 0.875, 1.0, 1.0, 1.0, 0.4197, 0.4197, 0.49, 0.25, 0.4197, 0.08029, 0.25, 0.01, 0.08029, 0.08029, 0.01, 0.25, 0.08029, 0.4197, 0.25, 0.49, 0.5, 1.0, 0.375, 1.0, 0.375, 1.0, 0.5, 1.0, 0.75, 1.0, 0.625, 1.0, 0.625, 1.0, 0.75, 1.0, 1.0, 1.0, 0.875, 1.0, 0.875, 1.0, 1.0, 1.0, 0.125, 1.0, 0.0, 1.0, 0.0, 1.0, 0.125, 1.0, 0.375, 1.0, 0.25, 1.0, 0.25, 1.0, 0.375, 1.0, 0.625, 1.0, 0.5, 1.0, 0.5, 1.0, 0.625, 1.0, 0.875, 1.0, 0.75, 1.0, 0.75, 1.0, 0.875, 1.0, 1.0, 0.5, 0.875, 0.5, 0.875, 1.0, 1.0, 1.0, 0.875, 0.5, 0.75, 0.5, 0.75, 1.0, 0.875, 1.0, 0.75, 0.5, 0.625, 0.5, 0.625, 1.0, 0.75, 1.0, 0.625, 0.5, 0.5, 0.5, 0.5, 1.0, 0.625, 1.0, 0.5, 0.5, 0.375, 0.5, 0.375, 1.0, 0.5, 1.0, 0.375, 0.5, 0.25, 0.5, 0.25, 1.0, 0.375, 1.0, 0.375, 1.0, 0.25, 1.0, 0.25, 1.0, 0.375, 1.0, 0.25, 0.5, 0.125, 0.5, 0.125, 1.0, 0.25, 1.0, 0.125, 0.5, 0.0, 0.5, 0.0, 1.0, 0.125, 1.0, 0.75, 0.49, 0.5803, 0.4197, 0.51, 0.25, 0.5803, 0.08029, 0.75, 0.01, 0.9197, 0.08029, 0.99, 0.25, 0.9197, 0.4197, 1.0, 0.5, 1.0, 1.0, 0.875, 1.0, 0.875, 0.5, 0.875, 0.5, 0.875, 1.0, 0.75, 1.0, 0.75, 0.5, 0.75, 0.5, 0.75, 1.0, 0.625, 1.0, 0.625, 0.5, 0.625, 0.5, 0.625, 1.0, 0.5, 1.0, 0.5, 0.5, 0.5, 0.5, 0.5, 1.0, 0.375, 1.0, 0.375, 0.5, 0.375, 0.5, 0.375, 1.0, 0.25, 1.0, 0.25, 0.5, 0.4197, 0.4197, 0.25, 0.49, 0.08029, 0.4197, 0.01, 0.25, 0.08029, 0.08029, 0.25, 0.01, 0.4197, 0.08029, 0.49, 0.25, 0.25, 0.5, 0.25, 1.0, 0.125, 1.0, 0.125, 0.5, 0.125, 0.5, 0.125, 1.0, 0.0, 1.0, 0.0, 0.5, 0.75, 0.49, 0.9197, 0.4197, 0.99, 0.25, 0.9197, 0.08029, 0.75, 0.01, 0.5803, 0.08029, 0.51, 0.25, 0.5803, 0.4197, 0.75, 1.0, 0.625, 1.0, 0.625, 1.0, 0.75, 1.0, 0.625, 1.0, 0.5, 1.0, 0.5, 1.0, 0.625, 1.0, 0.25, 1.0, 0.125, 1.0, 0.125, 1.0, 0.25, 1.0, 0.875, 1.0, 0.75, 1.0, 0.75, 1.0, 0.875, 1.0, 0.5, 1.0, 0.375, 1.0, 0.375, 1.0, 0.5, 1.0, 0.125, 1.0, 0.0, 1.0, 0.0, 1.0, 0.125, 1.0, 1.0, 1.0, 0.875, 1.0, 0.875, 1.0, 1.0, 1.0, 0.75, 1.0, 0.625, 1.0, 0.625, 1.0, 0.75, 1.0, 0.25, 1.0, 0.125, 1.0, 0.125, 1.0, 0.25, 1.0, 1.0, 1.0, 0.875, 1.0, 0.875, 1.0, 1.0, 1.0, 0.125, 1.0, 0.0, 1.0, 0.0, 1.0, 0.125, 1.0, 0.375, 1.0, 0.25, 1.0, 0.25, 1.0, 0.375, 1.0, 0.625, 1.0, 0.5, 1.0, 0.5, 1.0, 0.625, 1.0, 0.875, 1.0, 0.75, 1.0, 0.75, 1.0, 0.875, 1.0, 0.25, 1.0, 0.125, 1.0, 0.125, 1.0, 0.25, 1.0, 0.5, 1.0, 0.375, 1.0, 0.375, 1.0, 0.5, 1.0, 0.4197, 0.4197, 0.49, 0.25, 0.4197, 0.08029, 0.25, 0.01, 0.08029, 0.08029, 0.01, 0.25, 0.08029, 0.4197, 0.25, 0.49, 0.5, 1.0, 0.375, 1.0, 0.375, 1.0, 0.5, 1.0, 0.75, 1.0, 0.625, 1.0, 0.625, 1.0, 0.75, 1.0, 1.0, 1.0, 0.875, 1.0, 0.875, 1.0, 1.0, 1.0, 0.125, 1.0, 0.0, 1.0, 0.0, 1.0, 0.125, 1.0, 0.375, 1.0, 0.25, 1.0, 0.25, 1.0, 0.375, 1.0, 0.625, 1.0, 0.5, 1.0, 0.5, 1.0, 0.625, 1.0, 0.875, 1.0, 0.75, 1.0, 0.75, 1.0, 0.875, 1.0, 1.0, 0.5, 0.875, 0.5, 0.875, 1.0, 1.0, 1.0, 0.875, 0.5, 0.75, 0.5, 0.75, 1.0, 0.875, 1.0, 0.75, 0.5, 0.625, 0.5, 0.625, 1.0, 0.75, 1.0, 0.625, 0.5, 0.5, 0.5, 0.5, 1.0, 0.625, 1.0, 0.5, 0.5, 0.375, 0.5, 0.375, 1.0, 0.5, 1.0, 0.375, 0.5, 0.25, 0.5, 0.25, 1.0, 0.375, 1.0, 0.4197, 0.4197, 0.49, 0.25, 0.4197, 0.08029, 0.25, 0.01, 0.08029, 0.08029, 0.01, 0.25, 0.08029, 0.4197, 0.25, 0.49, 0.25, 0.5, 0.125, 0.5, 0.125, 1.0, 0.25, 1.0, 0.125, 0.5, 0.0, 0.5, 0.0, 1.0, 0.125, 1.0, 0.75, 0.49, 0.5803, 0.4197, 0.51, 0.25, 0.5803, 0.08029, 0.75, 0.01, 0.9197, 0.08029, 0.99, 0.25, 0.9197, 0.4197, 1.0, 0.5, 1.0, 1.0, 0.875, 1.0, 0.875, 0.5, 0.875, 0.5, 0.875, 1.0, 0.75, 1.0, 0.75, 0.5, 0.75, 0.5, 0.75, 1.0, 0.625, 1.0, 0.625, 0.5, 0.625, 0.5, 0.625, 1.0, 0.5, 1.0, 0.5, 0.5, 0.5, 0.5, 0.5, 1.0, 0.375, 1.0, 0.375, 0.5, 0.375, 0.5, 0.375, 1.0, 0.25, 1.0, 0.25, 0.5, 0.125, 1.0, 0.25, 1.0, 0.25, 1.0, 0.125, 1.0, 0.25, 0.5, 0.25, 1.0, 0.125, 1.0, 0.125, 0.5, 0.125, 0.5, 0.125, 1.0, 0.0, 1.0, 0.0, 0.5, 0.75, 0.49, 0.9197, 0.4197, 0.99, 0.25, 0.9197, 0.08029, 0.75, 0.01, 0.5803, 0.08029, 0.51, 0.25, 0.5803, 0.4197, 0.0, 1.0, 0.125, 1.0, 0.125, 1.0, 0.0, 1.0, 0.75, 1.0, 0.875, 1.0, 0.875, 1.0, 0.75, 1.0, 0.375, 1.0, 0.5, 1.0, 0.5, 1.0, 0.375, 1.0, 0.0, 1.0, 0.125, 1.0, 0.125, 1.0, 0.0, 1.0, 0.875, 1.0, 1.0, 1.0, 1.0, 1.0, 0.875, 1.0, 0.625, 1.0, 0.75, 1.0, 0.75, 1.0, 0.625, 1.0, 0.25, 1.0, 0.375, 1.0, 0.375, 1.0, 0.25, 1.0, 0.5, 1.0, 0.625, 1.0, 0.625, 1.0, 0.5, 1.0, 0.625, 1.0, 0.75, 1.0, 0.75, 1.0, 0.625, 1.0, 0.25, 1.0, 0.375, 1.0, 0.375, 1.0, 0.25, 1.0, 0.5, 1.0, 0.625, 1.0, 0.625, 1.0, 0.5, 1.0, 0.75, 1.0, 0.875, 1.0, 0.875, 1.0, 0.75, 1.0, 0.125, 1.0, 0.25, 1.0, 0.25, 1.0, 0.125, 1.0, 0.375, 1.0, 0.5, 1.0, 0.5, 1.0, 0.375, 1.0, 0.625, 1.0, 0.75, 1.0, 0.75, 1.0, 0.625, 1.0, 0.875, 1.0, 1.0, 1.0, 1.0, 1.0, 0.875, 1.0, 0.125, 1.0, 0.25, 1.0, 0.25, 1.0, 0.125, 1.0, 0.875, 1.0, 1.0, 1.0, 1.0, 1.0, 0.875, 1.0, 0.0, 1.0, 0.125, 1.0, 0.125, 1.0, 0.0, 1.0, 0.25, 1.0, 0.375, 1.0, 0.375, 1.0, 0.25, 1.0, 0.5, 1.0, 0.625, 1.0, 0.625, 1.0, 0.5, 1.0, 0.75, 1.0, 0.875, 1.0, 0.875, 1.0, 0.75, 1.0, 0.125, 1.0, 0.25, 1.0, 0.25, 1.0, 0.125, 1.0, 0.375, 1.0, 0.5, 1.0, 0.5, 1.0, 0.375, 1.0, 0.5, 1.0, 0.625, 1.0, 0.625, 1.0, 0.5, 1.0, 0.375, 1.0, 0.5, 1.0, 0.5, 1.0, 0.375, 1.0, 0.625, 1.0, 0.75, 1.0, 0.75, 1.0, 0.625, 1.0, 0.875, 1.0, 1.0, 1.0, 1.0, 1.0, 0.875, 1.0, 0.0, 1.0, 0.125, 1.0, 0.125, 1.0, 0.0, 1.0, 0.25, 1.0, 0.375, 1.0, 0.375, 1.0, 0.25, 1.0, 0.5, 1.0, 0.625, 1.0, 0.625, 1.0, 0.5, 1.0, 0.75, 1.0, 0.875, 1.0, 0.875, 1.0, 0.75, 1.0, 0.0, 1.0, 0.125, 1.0, 0.125, 1.0, 0.0, 1.0, 0.75, 1.0, 0.875, 1.0, 0.875, 1.0, 0.75, 1.0, 0.125, 1.0, 0.25, 1.0, 0.25, 1.0, 0.125, 1.0, 0.375, 1.0, 0.5, 1.0, 0.5, 1.0, 0.375, 1.0, 0.625, 1.0, 0.75, 1.0, 0.75, 1.0, 0.625, 1.0, 0.875, 1.0, 1.0, 1.0, 1.0, 1.0, 0.875, 1.0, 0.0, 1.0, 0.125, 1.0, 0.125, 1.0, 0.0, 1.0, 0.25, 1.0, 0.375, 1.0, 0.375, 1.0, 0.25, 1.0, 0.375, 1.0, 0.5, 1.0, 0.5, 1.0, 0.375, 1.0, 0.25, 1.0, 0.375, 1.0, 0.375, 1.0, 0.25, 1.0, 0.5, 1.0, 0.625, 1.0, 0.625, 1.0, 0.5, 1.0, 0.75, 1.0, 0.875, 1.0, 0.875, 1.0, 0.75, 1.0, 0.125, 1.0, 0.25, 1.0, 0.25, 1.0, 0.125, 1.0, 0.375, 1.0, 0.5, 1.0, 0.5, 1.0, 0.375, 1.0, 0.625, 1.0, 0.75, 1.0, 0.75, 1.0, 0.625, 1.0, 0.875, 1.0, 1.0, 1.0, 1.0, 1.0, 0.875, 1.0, 0.4197, 0.4197, 0.25, 0.49, 0.08029, 0.4197, 0.01, 0.25, 0.08029, 0.08029, 0.25, 0.01, 0.4197, 0.08029, 0.49, 0.25, 0.625, 1.0, 0.75, 1.0, 0.75, 1.0, 0.625, 1.0, 0.875, 1.0, 1.0, 1.0, 1.0, 1.0, 0.875, 1.0, 0.0, 1.0, 0.125, 1.0, 0.125, 1.0, 0.0, 1.0, 0.25, 1.0, 0.375, 1.0, 0.375, 1.0, 0.25, 1.0, 0.5, 1.0, 0.625, 1.0, 0.625, 1.0, 0.5, 1.0, 0.75, 1.0, 0.875, 1.0, 0.875, 1.0, 0.75, 1.0, 0.125, 1.0, 0.25, 1.0, 0.25, 1.0, 0.125, 1.0, 1.0, 0.5, 1.0, 1.0, 0.875, 1.0, 0.875, 0.5, 0.875, 0.5, 0.875, 1.0, 0.75, 1.0, 0.75, 0.5, 0.75, 0.5, 0.75, 1.0, 0.625, 1.0, 0.625, 0.5, 0.625, 0.5, 0.625, 1.0, 0.5, 1.0, 0.5, 0.5, 0.5, 0.5, 0.5, 1.0, 0.375, 1.0, 0.375, 0.5, 0.375, 0.5, 0.375, 1.0, 0.25, 1.0, 0.25, 0.5, 0.75, 1.0, 0.875, 1.0, 0.875, 1.0, 0.75, 1.0, 0.25, 0.5, 0.25, 1.0, 0.125, 1.0, 0.125, 0.5, 0.125, 0.5, 0.125, 1.0, 0.0, 1.0, 0.0, 0.5, 0.75, 0.49, 0.9197, 0.4197, 0.99, 0.25, 0.9197, 0.08029, 0.75, 0.01, 0.5803, 0.08029, 0.51, 0.25, 0.5803, 0.4197, 0.25, 1.0, 0.375, 1.0, 0.375, 1.0, 0.25, 1.0, 0.375, 1.0, 0.5, 1.0, 0.5, 1.0, 0.375, 1.0, 0.0, 1.0, 0.125, 1.0, 0.125, 1.0, 0.0, 1.0, 0.875, 1.0, 1.0, 1.0, 1.0, 1.0, 0.875, 1.0, 0.625, 1.0, 0.75, 1.0, 0.75, 1.0, 0.625, 1.0, 0.25, 1.0, 0.375, 1.0, 0.375, 1.0, 0.25, 1.0, 0.5, 1.0, 0.625, 1.0, 0.625, 1.0, 0.5, 1.0, 0.125, 1.0, 0.25, 1.0, 0.25, 1.0, 0.125, 1.0, 0.875, 1.0, 1.0, 1.0, 1.0, 1.0, 0.875, 1.0, 0.5, 1.0, 0.625, 1.0, 0.625, 1.0, 0.5, 1.0, 0.75, 1.0, 0.875, 1.0, 0.875, 1.0, 0.75, 1.0, 0.125, 1.0, 0.25, 1.0, 0.25, 1.0, 0.125, 1.0, 0.375, 1.0, 0.5, 1.0, 0.5, 1.0, 0.375, 1.0, 0.625, 1.0, 0.75, 1.0, 0.75, 1.0, 0.625, 1.0, 0.875, 1.0, 1.0, 1.0, 1.0, 1.0, 0.875, 1.0, 0.0, 1.0, 0.125, 1.0, 0.125, 1.0, 0.0, 1.0, 0.125, 1.0, 0.25, 1.0, 0.25, 1.0, 0.125, 1.0, 0.0, 1.0, 0.125, 1.0, 0.125, 1.0, 0.0, 1.0, 0.25, 1.0, 0.375, 1.0, 0.375, 1.0, 0.25, 1.0, 0.5, 1.0, 0.625, 1.0, 0.625, 1.0, 0.5, 1.0, 0.75, 1.0, 0.875, 1.0, 0.875, 1.0, 0.75, 1.0, 0.125, 1.0, 0.25, 1.0, 0.25, 1.0, 0.125, 1.0, 0.375, 1.0, 0.5, 1.0, 0.5, 1.0, 0.375, 1.0, 0.625, 1.0, 0.75, 1.0, 0.75, 1.0, 0.625, 1.0, 0.4197, 0.4197, 0.25, 0.49, 0.08029, 0.4197, 0.01, 0.25, 0.08029, 0.08029, 0.25, 0.01, 0.4197, 0.08029, 0.49, 0.25, 0.375, 1.0, 0.5, 1.0, 0.5, 1.0, 0.375, 1.0, 0.625, 1.0, 0.75, 1.0, 0.75, 1.0, 0.625, 1.0, 0.875, 1.0, 1.0, 1.0, 1.0, 1.0, 0.875, 1.0, 0.0, 1.0, 0.125, 1.0, 0.125, 1.0, 0.0, 1.0, 0.25, 1.0, 0.375, 1.0, 0.375, 1.0, 0.25, 1.0, 0.5, 1.0, 0.625, 1.0, 0.625, 1.0, 0.5, 1.0, 0.75, 1.0, 0.875, 1.0, 0.875, 1.0, 0.75, 1.0, 1.0, 0.5, 1.0, 1.0, 0.875, 1.0, 0.875, 0.5, 0.875, 0.5, 0.875, 1.0, 0.75, 1.0, 0.75, 0.5, 0.75, 0.5, 0.75, 1.0, 0.625, 1.0, 0.625, 0.5, 0.625, 0.5, 0.625, 1.0, 0.5, 1.0, 0.5, 0.5, 0.5, 0.5, 0.5, 1.0, 0.375, 1.0, 0.375, 0.5, 0.375, 0.5, 0.375, 1.0, 0.25, 1.0, 0.25, 0.5, 0.5, 1.0, 0.625, 1.0, 0.625, 1.0, 0.5, 1.0, 0.25, 0.5, 0.25, 1.0, 0.125, 1.0, 0.125, 0.5, 0.125, 0.5, 0.125, 1.0, 0.0, 1.0, 0.0, 0.5, 0.75, 0.49, 0.9197, 0.4197, 0.99, 0.25, 0.9197, 0.08029, 0.75, 0.01, 0.5803, 0.08029, 0.51, 0.25, 0.5803, 0.4197, 0.0, 1.0, 0.125, 1.0, 0.125, 1.0, 0.0, 1.0, 0.125, 1.0, 0.25, 1.0, 0.25, 1.0, 0.125, 1.0, 0.75, 1.0, 0.875, 1.0, 0.875, 1.0, 0.75, 1.0, 0.375, 1.0, 0.5, 1.0, 0.5, 1.0, 0.375, 1.0, 0.0, 1.0, 0.125, 1.0, 0.125, 1.0, 0.0, 1.0, 0.875, 1.0, 1.0, 1.0, 1.0, 1.0, 0.875, 1.0, 0.625, 1.0, 0.75, 1.0, 0.75, 1.0, 0.625, 1.0, 0.25, 1.0, 0.375, 1.0, 0.375, 1.0, 0.25, 1.0, 0.375, 1.0, 0.5, 1.0, 0.5, 1.0, 0.375, 1.0, 0.25, 1.0, 0.375, 1.0, 0.375, 1.0, 0.25, 1.0, 0.5, 1.0, 0.625, 1.0, 0.625, 1.0, 0.5, 1.0, 0.75, 1.0, 0.875, 1.0, 0.875, 1.0, 0.75, 1.0, 0.125, 1.0, 0.25, 1.0, 0.25, 1.0, 0.125, 1.0, 0.375, 1.0, 0.5, 1.0, 0.5, 1.0, 0.375, 1.0, 0.625, 1.0, 0.75, 1.0, 0.75, 1.0, 0.625, 1.0, 0.875, 1.0, 1.0, 1.0, 1.0, 1.0, 0.875, 1.0, 0.125, 1.0, 0.25, 1.0, 0.25, 1.0, 0.125, 1.0, 0.625, 1.0, 0.75, 1.0, 0.75, 1.0, 0.625, 1.0, 0.875, 1.0, 1.0, 1.0, 1.0, 1.0, 0.875, 1.0, 0.0, 1.0, 0.125, 1.0, 0.125, 1.0, 0.0, 1.0, 0.25, 1.0, 0.375, 1.0, 0.375, 1.0, 0.25, 1.0, 0.5, 1.0, 0.625, 1.0, 0.625, 1.0, 0.5, 1.0, 0.75, 1.0, 0.875, 1.0, 0.875, 1.0, 0.75, 1.0, 0.125, 1.0, 0.25, 1.0, 0.25, 1.0, 0.125, 1.0, 0.4197, 0.4197, 0.25, 0.49, 0.08029, 0.4197, 0.01, 0.25, 0.08029, 0.08029, 0.25, 0.01, 0.4197, 0.08029, 0.49, 0.25, 0.375, 1.0, 0.5, 1.0, 0.5, 1.0, 0.375, 1.0, 0.625, 1.0, 0.75, 1.0, 0.75, 1.0, 0.625, 1.0, 0.875, 1.0, 1.0, 1.0, 1.0, 1.0, 0.875, 1.0, 0.0, 1.0, 0.125, 1.0, 0.125, 1.0, 0.0, 1.0, 0.25, 1.0, 0.375, 1.0, 0.375, 1.0, 0.25, 1.0, 0.5, 1.0, 0.625, 1.0, 0.625, 1.0, 0.5, 1.0, 0.75, 1.0, 0.875, 1.0, 0.875, 1.0, 0.75, 1.0, 1.0, 0.5, 1.0, 1.0, 0.875, 1.0, 0.875, 0.5, 0.875, 0.5, 0.875, 1.0, 0.75, 1.0, 0.75, 0.5, 0.75, 0.5, 0.75, 1.0, 0.625, 1.0, 0.625, 0.5, 0.625, 0.5, 0.625, 1.0, 0.5, 1.0, 0.5, 0.5, 0.5, 0.5, 0.5, 1.0, 0.375, 1.0, 0.375, 0.5, 0.375, 0.5, 0.375, 1.0, 0.25, 1.0, 0.25, 0.5, 0.75, 1.0, 0.875, 1.0, 0.875, 1.0, 0.75, 1.0, 0.25, 0.5, 0.25, 1.0, 0.125, 1.0, 0.125, 0.5, 0.125, 0.5, 0.125, 1.0, 0.0, 1.0, 0.0, 0.5, 0.75, 0.49, 0.9197, 0.4197, 0.99, 0.25, 0.9197, 0.08029, 0.75, 0.01, 0.5803, 0.08029, 0.51, 0.25, 0.5803, 0.4197, 0.25, 1.0, 0.375, 1.0, 0.375, 1.0, 0.25, 1.0, 0.375, 1.0, 0.5, 1.0, 0.5, 1.0, 0.375, 1.0, 0.0, 1.0, 0.125, 1.0, 0.125, 1.0, 0.0, 1.0, 0.875, 1.0, 1.0, 1.0, 1.0, 1.0, 0.875, 1.0, 0.625, 1.0, 0.75, 1.0, 0.75, 1.0, 0.625, 1.0, 0.25, 1.0, 0.375, 1.0, 0.375, 1.0, 0.25, 1.0, 0.5, 1.0, 0.625, 1.0, 0.625, 1.0, 0.5, 1.0, 0.125, 1.0, 0.25, 1.0, 0.25, 1.0, 0.125, 1.0, 0.4197, 0.4197, 0.25, 0.49, 0.08029, 0.4197, 0.01, 0.25, 0.08029, 0.08029, 0.25, 0.01, 0.4197, 0.08029, 0.49, 0.25, 0.5, 1.0, 0.625, 1.0, 0.625, 1.0, 0.5, 1.0, 0.75, 1.0, 0.875, 1.0, 0.875, 1.0, 0.75, 1.0, 0.125, 1.0, 0.25, 1.0, 0.25, 1.0, 0.125, 1.0, 0.375, 1.0, 0.5, 1.0, 0.5, 1.0, 0.375, 1.0, 0.625, 1.0, 0.75, 1.0, 0.75, 1.0, 0.625, 1.0, 0.875, 1.0, 1.0, 1.0, 1.0, 1.0, 0.875, 1.0, 0.0, 1.0, 0.125, 1.0, 0.125, 1.0, 0.0, 1.0])
me_cylinder_001.update()

# ---- objects
ob_light = bpy.data.objects.new('Light', light_light)
ob_camera = bpy.data.objects.new('Camera', cam_camera)
ob_cylinder = bpy.data.objects.new('Cylinder', me_cylinder_001)

# ---- transforms, parenting, visibility, modifiers, constraints
ob_light.location = (4.076, 1.005, 5.904)
ob_light.rotation_euler = (0.6503, 0.05522, 1.866)
ob_light.lock_rotations_4d = False
ob_light.empty_display_type = 'ARROWS'
ob_light.color = (0.0, 0.0, 0.0, 0.0)
ob_light.lineart.crease_threshold = 0.0
ob_camera.location = (7.359, -6.926, 4.958)
ob_camera.rotation_euler = (1.109, 0.0, 0.8149)
ob_camera.lock_rotations_4d = False
ob_camera.empty_display_type = 'ARROWS'
ob_camera.color = (0.0, 0.0, 0.0, 0.0)
ob_camera.display_type = 'WIRE'
ob_camera.lineart.crease_threshold = 0.0
ob_cylinder.location = (-0.3733, 0.0, 3.556)
ob_cylinder.scale = (0.3821, 0.3603, 3.576)

# ---- collection membership
col_collection.objects.link(ob_light)
col_collection.objects.link(ob_camera)
col_collection.objects.link(ob_cylinder)

# ---- scene / render settings (as saved in the file)
scene.camera = ob_camera
scene.frame_start = 1; scene.frame_end = 250; scene.frame_set(1)
scene.render.engine = 'BLENDER_EEVEE_NEXT'
scene.cycles.sampling_pattern = 'TABULATED_SOBOL'
bpy.context.view_layer.update()
